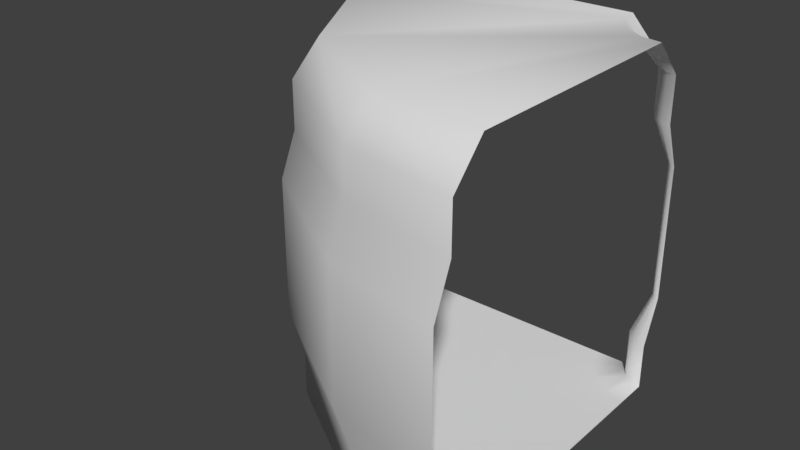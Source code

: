 # Source: CorridorTurn.blend  (saved by Blender 2.77.0; exported with 4.5.12 LTS)
import bpy
from mathutils import Matrix  # noqa: F401  (used for matrix-valued properties, if any)

bpy.ops.wm.read_factory_settings(use_empty=True)
scene = bpy.context.scene
scene.name = 'Scene'

# ---- collections
col_collection_11 = bpy.data.collections.new('Collection 11'); scene.collection.children.link(col_collection_11)

# ---- materials (node trees are filled in below, after node groups)
mat_floor2 = bpy.data.materials.new('Floor2')
mat_floor2.alpha_threshold = 0.0
mat_floor2.use_transparent_shadow = False
mat_floor2.roughness = 0.5
mat_floor3 = bpy.data.materials.new('Floor3')
mat_floor3.alpha_threshold = 0.0
mat_floor3.use_transparent_shadow = False
mat_floor3.roughness = 0.5
mat_ceiling = bpy.data.materials.new('Ceiling')
mat_ceiling.alpha_threshold = 0.0
mat_ceiling.use_transparent_shadow = False
mat_ceiling.roughness = 0.5
mat_trimceiling = bpy.data.materials.new('TrimCeiling')
mat_trimceiling.alpha_threshold = 0.0
mat_trimceiling.use_transparent_shadow = False
mat_trimceiling.roughness = 0.5
mat_wall = bpy.data.materials.new('Wall')
mat_wall.alpha_threshold = 0.0
mat_wall.use_transparent_shadow = False
mat_wall.roughness = 0.5
mat_trim = bpy.data.materials.new('Trim')
mat_trim.alpha_threshold = 0.0
mat_trim.use_transparent_shadow = False
mat_trim.roughness = 0.5

# ---- material node trees

# ---- world
world_world = bpy.data.worlds.new('World'); scene.world = world_world
world_world.color = (0.05088, 0.05088, 0.05088)
world_world.use_sun_shadow = False
world_world.sun_shadow_jitter_overblur = 0.0
world_world.cycles.sampling_method = 'MANUAL'

# ---- meshes
me_corridorturn = bpy.data.meshes.new('CorridorTurn')
me_corridorturn.from_pydata([(20.0, -19.0, 10.0), (19.66, -19.04, 10.0), (17.74, -13.85, 39.0), (20.0, -13.4, 39.0), (-4.707, 4.707, 39.0), (20.0, 13.4, 39.0), (13.4, -20.0, 0.0), (17.72, -13.82, 0.0), (13.82, -17.72, 0.0), (15.35, -15.35, 0.0), (19.99, -13.39, 0.0), (-4.707, 4.707, 0.0), (-12.33, -8.371, 0.0), (-13.4, -20.0, 0.0), (8.355, 12.35, 0.0), (19.97, 13.45, 0.0), (20.0, -17.0, 5.0), (20.0, -17.0, 0.0), (20.0, -17.0, 5.0), (20.0, -17.0, 35.0), (20.0, -17.0, 30.0), (20.0, -19.0, 25.0), (19.0, -20.0, 10.0), (19.0, -20.0, 25.0), (17.0, -20.0, 0.0), (17.0, -20.0, 5.0), (17.0, -20.0, 35.0), (17.0, -20.0, 30.0), (13.4, -20.0, 39.0), (20.0, -19.0, 10.0), (19.34, -19.27, 10.0), (19.06, -19.6, 10.0), (19.66, -19.04, 25.0), (19.34, -19.27, 25.0), (19.06, -19.6, 25.0), (18.99, -17.19, 4.937), (17.19, -18.99, 4.936), (18.99, -17.19, 0.0), (17.89, -17.89, 0.0), (17.19, -18.99, 0.0), (18.99, -17.19, 29.94), (17.89, -17.89, 29.9), (17.19, -18.99, 29.94), (18.99, -17.19, 34.94), (17.89, -17.89, 34.9), (17.19, -18.99, 34.94), (15.35, -15.35, 39.0), (13.82, -17.72, 39.0), (20.0, 19.0, 10.0), (20.0, 19.0, 25.0), (20.0, 17.0, 0.0), (20.0, 17.0, 5.0), (20.0, 17.0, 35.0), (20.0, 17.0, 30.0), (-19.0, -20.0, 10.0), (-17.0, -20.0, 0.0), (-17.0, -20.0, 5.0), (-17.0, -20.0, 35.0), (-17.0, -20.0, 30.0), (-19.0, -20.0, 25.0), (-13.4, -20.0, 39.0), (6.979, 16.51, 10.0), (-7.507, 7.507, 10.0), (-16.53, -6.971, 10.0), (7.479, 15.01, 5.0), (-6.507, 6.507, 5.0), (-15.03, -7.471, 5.0), (7.479, 15.01, 0.0), (-6.507, 6.507, 0.0), (-15.03, -7.471, 0.0), (6.979, 16.51, 25.0), (-7.507, 7.507, 25.0), (-16.53, -6.971, 25.0), (7.479, 15.01, 30.0), (-6.507, 6.507, 30.0), (-15.03, -7.471, 30.0), (7.479, 15.01, 35.0), (-6.507, 6.507, 35.0), (-15.03, -7.471, 35.0), (8.379, 12.31, 39.0), (-12.33, -8.371, 39.0), (19.27, -19.34, 10.0), (19.61, -19.06, 10.0), (17.89, -17.89, 4.895), (18.99, -17.19, 4.936)], [], [(31, 22, 23, 34), (0, 1, 32, 21), (1, 30, 33, 32), (30, 31, 34, 33), (28, 60, 80, 47), (47, 80, 4, 46), (2, 46, 4, 79), (3, 2, 79, 5), (6, 8, 12, 13), (8, 9, 11, 12), (7, 14, 11, 9), (10, 15, 14, 7), (36, 25, 22, 31), (39, 24, 25, 36), (34, 23, 27, 42), (42, 27, 26, 45), (47, 45, 26, 28), (3, 19, 43, 2), (2, 43, 44, 46), (46, 44, 45, 47), (20, 40, 43, 19), (40, 41, 44, 43), (41, 42, 45, 44), (21, 32, 40, 20), (32, 33, 41, 40), (33, 34, 42, 41), (17, 37, 35, 18), (37, 38, 83, 35), (38, 39, 36, 83), (83, 81, 82, 84), (84, 82, 29, 16), (83, 36, 31, 30), (63, 54, 56, 66), (66, 56, 55, 69), (72, 59, 54, 63), (75, 58, 59, 72), (78, 57, 58, 75), (80, 60, 57, 78), (5, 79, 76, 52), (79, 4, 77, 76), (4, 80, 78, 77), (52, 76, 73, 53), (76, 77, 74, 73), (77, 78, 75, 74), (53, 73, 70, 49), (73, 74, 71, 70), (74, 75, 72, 71), (49, 70, 61, 48), (70, 71, 62, 61), (71, 72, 63, 62), (51, 64, 67, 50), (64, 65, 68, 67), (65, 66, 69, 68), (48, 61, 64, 51), (61, 62, 65, 64), (62, 63, 66, 65), (13, 12, 69, 55), (12, 11, 68, 69), (11, 14, 67, 68), (14, 15, 50, 67), (6, 24, 39, 8), (8, 39, 38, 9), (9, 38, 37, 7), (7, 37, 17, 10)])
me_corridorturn.polygons.foreach_set('use_smooth', [True] * 64)
me_corridorturn.polygons.foreach_set('material_index', [4, 4, 4, 4, 2, 2, 2, 2, 1, 1, 1, 1, 5, 5, 5, 5, 3, 3, 3, 3, 5, 5, 5, 5, 5, 5, 5, 5, 5, 5, 5, 5, 5, 5, 4, 5, 5, 3, 3, 3, 3, 5, 5, 5, 5, 5, 5, 4, 4, 4, 5, 5, 5, 5, 5, 5, 0, 0, 0, 0, 0, 0, 0, 0])
_uv = me_corridorturn.uv_layers.new(name='UVMap')
_uv.uv.foreach_set('vector', [9.999e-05, 0.5625, 9.999e-05, 0.625, 0.9999, 0.625, 0.9999, 0.5625, 9.999e-05, 0.375, 9.999e-05, 0.4375, 0.9999, 0.4375, 0.9999, 0.375, 9.999e-05, 0.4375, 9.999e-05, 0.5, 0.9999, 0.5, 0.9999, 0.4375, 9.999e-05, 0.5, 9.999e-05, 0.5625, 0.9999, 0.5625, 0.9999, 0.5, 1.507, -0.9998, 1.507, 0.9998, 1.015, 0.9998, 1.015, -0.9998, 1.015, -0.9998, 1.015, 0.9998, 0.5225, 0.9998, 0.9102, -0.9998, 1.015, -0.9998, 0.9102, -0.9998, 0.5225, 0.9998, 1.015, 0.9998, 1.507, -0.9998, 1.015, -0.9998, 1.015, 0.9998, 1.507, 0.9998, 1.507, -0.9998, 1.015, -0.9998, 1.015, 0.9998, 1.507, 0.9998, 1.015, -0.9998, 0.9102, -0.9998, 0.5225, 0.9998, 1.015, 0.9998, 1.015, -0.9998, 1.015, 0.9998, 0.5225, 0.9998, 0.9102, -0.9998, 1.507, -0.9998, 1.507, 0.9998, 1.015, 0.9998, 1.015, -0.9998, 0.375, 0.5, 0.25, 0.5, 0.25, 1.0, 0.375, 1.0, 0.375, 4.47e-08, 0.25, 4.47e-08, 0.25, 0.5, 0.375, 0.5, 0.9999, 0.75, 0.9999, 0.9999, 0.0, 0.5, 0.25, 0.5, 0.25, 0.5, 0.0, 0.5, -1.192e-07, 1.0, 0.25, 1.0, 1.0, 0.4375, 0.0, 0.4375, 0.0, 0.375, 1.0, 0.375, 1.0, 0.625, 0.0, 0.625, 0.0, 0.5625, 1.0, 0.5625, 1.0, 0.5625, 0.0, 0.5625, 0.0, 0.5, 1.0, 0.5, 1.0, 0.5, 0.0, 0.5, 0.0, 0.4375, 1.0, 0.4375, 1.0, 0.5, 0.75, 0.5, 0.75, 1.0, 1.0, 1.0, 0.75, 0.5, 0.5, 0.5, 0.5, 1.0, 0.75, 1.0, 0.5, 0.5, 0.25, 0.5, 0.25, 1.0, 0.5, 1.0, 0.9999, 0.0001002, 0.9999, 0.2501, 0.75, 0.5, 1.0, 0.5, 0.9999, 0.2501, 0.9999, 0.5, 0.5, 0.5, 0.75, 0.5, 0.9999, 0.5, 0.9999, 0.75, 0.25, 0.5, 0.5, 0.5, 0.75, 4.47e-08, 0.625, 4.47e-08, 0.625, 0.5, 0.75, 0.5, 0.625, 4.47e-08, 0.5, 4.47e-08, 0.5, 0.5, 0.625, 0.5, 0.5, 4.47e-08, 0.375, 4.47e-08, 0.375, 0.5, 0.5, 0.5, 0.625, 0.5, 0.625, 1.0, 0.75, 1.0, 0.75, 0.5, 0.625, 0.5, 0.625, 1.0, 0.5, 1.0, 0.5, 0.5, 0.375, 0.5, 0.5, 0.5, 0.5, 1.0, 0.375, 1.0, 0.75, 1.0, 1.0, 1.0, 1.0, 0.5, 0.75, 0.5, 0.75, 0.5, 1.0, 0.5, 1.0, 4.47e-08, 0.75, 4.47e-08, 0.9999, 0.5001, 0.9999, 0.0002004, 9.999e-05, 0.0001999, 7.5e-05, 0.5001, 0.75, 0.5, 1.0, 0.5, 1.0, 4.47e-08, 0.75, 0.0, 0.75, 1.0, 1.0, 1.0, 1.0, 0.5, 0.75, 0.5, 1.0, 1.5, 1.0, 2.0, 7.452e-09, 2.0, 0.0, 1.5, 1.0, 0.0, 1.0, 0.5, 0.0, 0.5, 0.0, 0.0, 1.0, 0.5, 1.0, 1.0, 0.0, 1.0, 0.0, 0.5, 1.0, 1.0, 1.0, 1.5, 0.0, 1.5, -5.588e-08, 1.0, -1.192e-07, 1.0, 0.25, 1.0, 0.25, 0.5, 0.0, 0.5, 0.25, 1.0, 0.5, 1.0, 0.5, 0.5, 0.25, 0.5, 0.5, 1.0, 0.75, 1.0, 0.75, 0.5, 0.5, 0.5, 1.49e-08, 0.5, 0.25, 0.5, 0.25, 0.0, 0.0, 0.0, 0.25, 0.5, 0.5, 0.5, 0.5, 0.0, 0.25, 0.0, 0.5, 0.5, 0.7498, 0.5, 0.7502, -2.42e-05, 0.5, 2.421e-05, 0.9999, 2.0, 0.9999, 1.5, 2.504e-05, 1.5, 5.96e-08, 2.0, 0.9999, 1.5, 0.9999, 1.0, 5.002e-05, 1.0, 2.504e-05, 1.5, 0.9999, 1.0, 0.9999, 0.5001, 7.5e-05, 0.5001, 5.002e-05, 1.0, 5.96e-08, 0.5, 0.25, 0.5, 0.25, 4.47e-08, 5.96e-08, 4.47e-08, 0.25, 0.5, 0.5, 0.5, 0.5, 4.47e-08, 0.25, 4.47e-08, 0.5, 0.5, 0.75, 0.5, 0.75, 4.47e-08, 0.5, 4.47e-08, 5.96e-08, 1.0, 0.25, 1.0, 0.25, 0.5, 5.96e-08, 0.5, 0.25, 1.0, 0.5, 1.0, 0.5, 0.5, 0.25, 0.5, 0.5, 1.0, 0.75, 1.0, 0.75, 0.5, 0.5, 0.5, 1.0, 0.0, 1.0, 0.25, 0.4606, 0.25, 0.4606, 0.0, 1.0, 0.25, 1.0, 0.5, 0.4606, 0.5, 0.4606, 0.25, 1.0, 0.5, 1.0, 0.75, 0.4606, 0.75, 0.4606, 0.5, 1.0, 0.75, 1.0, 1.0, 0.4606, 1.0, 0.4606, 0.75, 1.0, 0.5, 0.4531, 0.5, 0.4531, 0.375, 1.0, 0.375, 1.0, 0.375, 0.4531, 0.375, 0.4531, 0.25, 1.0, 0.25, 1.0, 0.25, 0.4531, 0.25, 0.4531, 0.125, 1.0, 0.125, 1.0, 0.125, 0.4531, 0.125, 0.4531, 0.0, 1.0, 2.384e-07])
me_corridorturn.materials.append(mat_floor2)
me_corridorturn.materials.append(mat_floor3)
me_corridorturn.materials.append(mat_ceiling)
me_corridorturn.materials.append(mat_trimceiling)
me_corridorturn.materials.append(mat_wall)
me_corridorturn.materials.append(mat_trim)
me_corridorturn.use_remesh_preserve_volume = False
me_corridorturn.use_remesh_preserve_attributes = False
me_corridorturn.use_mirror_vertex_groups = False
me_corridorturn.update()

# ---- objects
ob_corridorturn = bpy.data.objects.new('CorridorTurn', me_corridorturn)

# ---- transforms, parenting, visibility, modifiers, constraints
ob_corridorturn.location = (4.768e-07, -3.815e-06, 0.0)
ob_corridorturn.rotation_euler = (0.0, -0.0, 1.571)
ob_corridorturn.lineart.crease_threshold = 0.0

# ---- collection membership
col_collection_11.objects.link(ob_corridorturn)

# ---- scene / render settings (as saved in the file)
scene.frame_start = 1; scene.frame_end = 250; scene.frame_set(1)
scene.render.engine = 'BLENDER_EEVEE_NEXT'
scene.render.resolution_percentage = 50
scene.render.dither_intensity = 0.0
scene.cycles.use_denoising = False
scene.cycles.samples = 128
scene.cycles.sampling_pattern = 'TABULATED_SOBOL'
scene.cycles.light_sampling_threshold = 0.0
scene.cycles.use_adaptive_sampling = False
scene.cycles.use_light_tree = False
scene.cycles.blur_glossy = 0.0
scene.cycles.sample_clamp_indirect = 0.0
scene.view_settings.view_transform = 'Standard'
bpy.context.view_layer.update()

# ---- added for rendering (the .blend has no active camera and no usable light): camera, sun
cam_auto = bpy.data.cameras.new('AutoCamera')
cam_auto.lens = 50.0
cam_auto.sensor_width = 36.0
cam_auto.clip_end = 1096.86
ob_auto_camera = bpy.data.objects.new('AutoCamera', cam_auto)
scene.collection.objects.link(ob_auto_camera)
ob_auto_camera.location = (62.9993, -74.4988, 69.4994)
ob_auto_camera.rotation_euler = (1.09748, -7.21219e-08, 0.694738)
scene.camera = ob_auto_camera
light_auto_sun = bpy.data.lights.new('AutoSun', 'SUN')
light_auto_sun.energy = 3.0
light_auto_sun.angle = 0.0523599
ob_auto_sun = bpy.data.objects.new('AutoSun', light_auto_sun)
scene.collection.objects.link(ob_auto_sun)
ob_auto_sun.rotation_euler = (0.872665, 0.174533, 0.523599)
bpy.context.view_layer.update()
